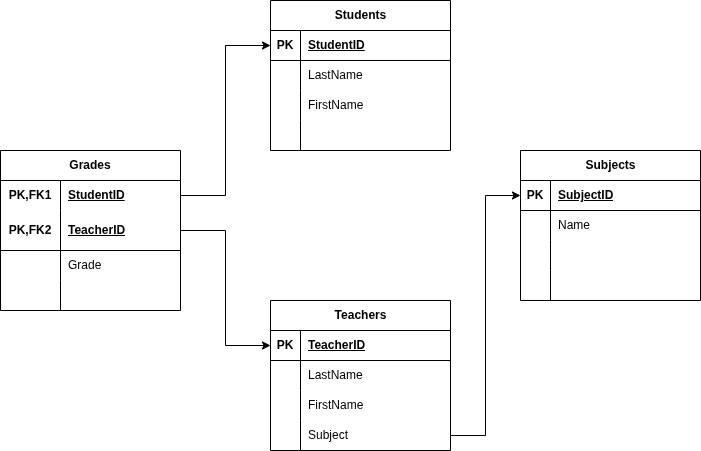

The diagram above was exported from draw.io. Its source (the exported page's mxGraphModel, read from the mxfile embedded in the PNG):
<mxGraphModel dx="1426" dy="791" grid="1" gridSize="10" guides="1" tooltips="1" connect="1" arrows="1" fold="1" page="1" pageScale="1" pageWidth="827" pageHeight="1169" math="0" shadow="0">
  <root>
    <mxCell id="0" />
    <mxCell id="1" parent="0" />
    <mxCell id="xu3dx7QmXRFDstxUaCVA-16" value="Grades" style="shape=table;startSize=30;container=1;collapsible=1;childLayout=tableLayout;fixedRows=1;rowLines=0;fontStyle=1;align=center;resizeLast=1;html=1;whiteSpace=wrap;" vertex="1" parent="1">
      <mxGeometry x="70" y="250" width="180" height="160" as="geometry" />
    </mxCell>
    <mxCell id="xu3dx7QmXRFDstxUaCVA-17" value="" style="shape=tableRow;horizontal=0;startSize=0;swimlaneHead=0;swimlaneBody=0;fillColor=none;collapsible=0;dropTarget=0;points=[[0,0.5],[1,0.5]];portConstraint=eastwest;top=0;left=0;right=0;bottom=0;html=1;" vertex="1" parent="xu3dx7QmXRFDstxUaCVA-16">
      <mxGeometry y="30" width="180" height="30" as="geometry" />
    </mxCell>
    <mxCell id="xu3dx7QmXRFDstxUaCVA-18" value="PK,FK1" style="shape=partialRectangle;connectable=0;fillColor=none;top=0;left=0;bottom=0;right=0;fontStyle=1;overflow=hidden;html=1;whiteSpace=wrap;" vertex="1" parent="xu3dx7QmXRFDstxUaCVA-17">
      <mxGeometry width="60" height="30" as="geometry">
        <mxRectangle width="60" height="30" as="alternateBounds" />
      </mxGeometry>
    </mxCell>
    <mxCell id="xu3dx7QmXRFDstxUaCVA-19" value="StudentID" style="shape=partialRectangle;connectable=0;fillColor=none;top=0;left=0;bottom=0;right=0;align=left;spacingLeft=6;fontStyle=5;overflow=hidden;html=1;whiteSpace=wrap;" vertex="1" parent="xu3dx7QmXRFDstxUaCVA-17">
      <mxGeometry x="60" width="120" height="30" as="geometry">
        <mxRectangle width="120" height="30" as="alternateBounds" />
      </mxGeometry>
    </mxCell>
    <mxCell id="xu3dx7QmXRFDstxUaCVA-20" value="" style="shape=tableRow;horizontal=0;startSize=0;swimlaneHead=0;swimlaneBody=0;fillColor=none;collapsible=0;dropTarget=0;points=[[0,0.5],[1,0.5]];portConstraint=eastwest;top=0;left=0;right=0;bottom=1;html=1;" vertex="1" parent="xu3dx7QmXRFDstxUaCVA-16">
      <mxGeometry y="60" width="180" height="40" as="geometry" />
    </mxCell>
    <mxCell id="xu3dx7QmXRFDstxUaCVA-21" value="PK,FK2" style="shape=partialRectangle;connectable=0;fillColor=none;top=0;left=0;bottom=0;right=0;fontStyle=1;overflow=hidden;html=1;whiteSpace=wrap;" vertex="1" parent="xu3dx7QmXRFDstxUaCVA-20">
      <mxGeometry width="60" height="40" as="geometry">
        <mxRectangle width="60" height="40" as="alternateBounds" />
      </mxGeometry>
    </mxCell>
    <mxCell id="xu3dx7QmXRFDstxUaCVA-22" value="TeacherID" style="shape=partialRectangle;connectable=0;fillColor=none;top=0;left=0;bottom=0;right=0;align=left;spacingLeft=6;fontStyle=5;overflow=hidden;html=1;whiteSpace=wrap;" vertex="1" parent="xu3dx7QmXRFDstxUaCVA-20">
      <mxGeometry x="60" width="120" height="40" as="geometry">
        <mxRectangle width="120" height="40" as="alternateBounds" />
      </mxGeometry>
    </mxCell>
    <mxCell id="xu3dx7QmXRFDstxUaCVA-23" value="" style="shape=tableRow;horizontal=0;startSize=0;swimlaneHead=0;swimlaneBody=0;fillColor=none;collapsible=0;dropTarget=0;points=[[0,0.5],[1,0.5]];portConstraint=eastwest;top=0;left=0;right=0;bottom=0;html=1;" vertex="1" parent="xu3dx7QmXRFDstxUaCVA-16">
      <mxGeometry y="100" width="180" height="30" as="geometry" />
    </mxCell>
    <mxCell id="xu3dx7QmXRFDstxUaCVA-24" value="" style="shape=partialRectangle;connectable=0;fillColor=none;top=0;left=0;bottom=0;right=0;editable=1;overflow=hidden;html=1;whiteSpace=wrap;" vertex="1" parent="xu3dx7QmXRFDstxUaCVA-23">
      <mxGeometry width="60" height="30" as="geometry">
        <mxRectangle width="60" height="30" as="alternateBounds" />
      </mxGeometry>
    </mxCell>
    <mxCell id="xu3dx7QmXRFDstxUaCVA-25" value="Grade" style="shape=partialRectangle;connectable=0;fillColor=none;top=0;left=0;bottom=0;right=0;align=left;spacingLeft=6;overflow=hidden;html=1;whiteSpace=wrap;" vertex="1" parent="xu3dx7QmXRFDstxUaCVA-23">
      <mxGeometry x="60" width="120" height="30" as="geometry">
        <mxRectangle width="120" height="30" as="alternateBounds" />
      </mxGeometry>
    </mxCell>
    <mxCell id="xu3dx7QmXRFDstxUaCVA-26" value="" style="shape=tableRow;horizontal=0;startSize=0;swimlaneHead=0;swimlaneBody=0;fillColor=none;collapsible=0;dropTarget=0;points=[[0,0.5],[1,0.5]];portConstraint=eastwest;top=0;left=0;right=0;bottom=0;html=1;" vertex="1" parent="xu3dx7QmXRFDstxUaCVA-16">
      <mxGeometry y="130" width="180" height="30" as="geometry" />
    </mxCell>
    <mxCell id="xu3dx7QmXRFDstxUaCVA-27" value="" style="shape=partialRectangle;connectable=0;fillColor=none;top=0;left=0;bottom=0;right=0;editable=1;overflow=hidden;html=1;whiteSpace=wrap;" vertex="1" parent="xu3dx7QmXRFDstxUaCVA-26">
      <mxGeometry width="60" height="30" as="geometry">
        <mxRectangle width="60" height="30" as="alternateBounds" />
      </mxGeometry>
    </mxCell>
    <mxCell id="xu3dx7QmXRFDstxUaCVA-28" value="" style="shape=partialRectangle;connectable=0;fillColor=none;top=0;left=0;bottom=0;right=0;align=left;spacingLeft=6;overflow=hidden;html=1;whiteSpace=wrap;" vertex="1" parent="xu3dx7QmXRFDstxUaCVA-26">
      <mxGeometry x="60" width="120" height="30" as="geometry">
        <mxRectangle width="120" height="30" as="alternateBounds" />
      </mxGeometry>
    </mxCell>
    <mxCell id="xu3dx7QmXRFDstxUaCVA-29" value="Students" style="shape=table;startSize=30;container=1;collapsible=1;childLayout=tableLayout;fixedRows=1;rowLines=0;fontStyle=1;align=center;resizeLast=1;html=1;" vertex="1" parent="1">
      <mxGeometry x="340" y="100" width="180" height="150" as="geometry" />
    </mxCell>
    <mxCell id="xu3dx7QmXRFDstxUaCVA-30" value="" style="shape=tableRow;horizontal=0;startSize=0;swimlaneHead=0;swimlaneBody=0;fillColor=none;collapsible=0;dropTarget=0;points=[[0,0.5],[1,0.5]];portConstraint=eastwest;top=0;left=0;right=0;bottom=1;" vertex="1" parent="xu3dx7QmXRFDstxUaCVA-29">
      <mxGeometry y="30" width="180" height="30" as="geometry" />
    </mxCell>
    <mxCell id="xu3dx7QmXRFDstxUaCVA-31" value="PK" style="shape=partialRectangle;connectable=0;fillColor=none;top=0;left=0;bottom=0;right=0;fontStyle=1;overflow=hidden;whiteSpace=wrap;html=1;" vertex="1" parent="xu3dx7QmXRFDstxUaCVA-30">
      <mxGeometry width="30" height="30" as="geometry">
        <mxRectangle width="30" height="30" as="alternateBounds" />
      </mxGeometry>
    </mxCell>
    <mxCell id="xu3dx7QmXRFDstxUaCVA-32" value="StudentID" style="shape=partialRectangle;connectable=0;fillColor=none;top=0;left=0;bottom=0;right=0;align=left;spacingLeft=6;fontStyle=5;overflow=hidden;whiteSpace=wrap;html=1;" vertex="1" parent="xu3dx7QmXRFDstxUaCVA-30">
      <mxGeometry x="30" width="150" height="30" as="geometry">
        <mxRectangle width="150" height="30" as="alternateBounds" />
      </mxGeometry>
    </mxCell>
    <mxCell id="xu3dx7QmXRFDstxUaCVA-33" value="" style="shape=tableRow;horizontal=0;startSize=0;swimlaneHead=0;swimlaneBody=0;fillColor=none;collapsible=0;dropTarget=0;points=[[0,0.5],[1,0.5]];portConstraint=eastwest;top=0;left=0;right=0;bottom=0;" vertex="1" parent="xu3dx7QmXRFDstxUaCVA-29">
      <mxGeometry y="60" width="180" height="30" as="geometry" />
    </mxCell>
    <mxCell id="xu3dx7QmXRFDstxUaCVA-34" value="" style="shape=partialRectangle;connectable=0;fillColor=none;top=0;left=0;bottom=0;right=0;editable=1;overflow=hidden;whiteSpace=wrap;html=1;" vertex="1" parent="xu3dx7QmXRFDstxUaCVA-33">
      <mxGeometry width="30" height="30" as="geometry">
        <mxRectangle width="30" height="30" as="alternateBounds" />
      </mxGeometry>
    </mxCell>
    <mxCell id="xu3dx7QmXRFDstxUaCVA-35" value="LastName" style="shape=partialRectangle;connectable=0;fillColor=none;top=0;left=0;bottom=0;right=0;align=left;spacingLeft=6;overflow=hidden;whiteSpace=wrap;html=1;" vertex="1" parent="xu3dx7QmXRFDstxUaCVA-33">
      <mxGeometry x="30" width="150" height="30" as="geometry">
        <mxRectangle width="150" height="30" as="alternateBounds" />
      </mxGeometry>
    </mxCell>
    <mxCell id="xu3dx7QmXRFDstxUaCVA-36" value="" style="shape=tableRow;horizontal=0;startSize=0;swimlaneHead=0;swimlaneBody=0;fillColor=none;collapsible=0;dropTarget=0;points=[[0,0.5],[1,0.5]];portConstraint=eastwest;top=0;left=0;right=0;bottom=0;" vertex="1" parent="xu3dx7QmXRFDstxUaCVA-29">
      <mxGeometry y="90" width="180" height="30" as="geometry" />
    </mxCell>
    <mxCell id="xu3dx7QmXRFDstxUaCVA-37" value="" style="shape=partialRectangle;connectable=0;fillColor=none;top=0;left=0;bottom=0;right=0;editable=1;overflow=hidden;whiteSpace=wrap;html=1;" vertex="1" parent="xu3dx7QmXRFDstxUaCVA-36">
      <mxGeometry width="30" height="30" as="geometry">
        <mxRectangle width="30" height="30" as="alternateBounds" />
      </mxGeometry>
    </mxCell>
    <mxCell id="xu3dx7QmXRFDstxUaCVA-38" value="FirstName" style="shape=partialRectangle;connectable=0;fillColor=none;top=0;left=0;bottom=0;right=0;align=left;spacingLeft=6;overflow=hidden;whiteSpace=wrap;html=1;" vertex="1" parent="xu3dx7QmXRFDstxUaCVA-36">
      <mxGeometry x="30" width="150" height="30" as="geometry">
        <mxRectangle width="150" height="30" as="alternateBounds" />
      </mxGeometry>
    </mxCell>
    <mxCell id="xu3dx7QmXRFDstxUaCVA-39" value="" style="shape=tableRow;horizontal=0;startSize=0;swimlaneHead=0;swimlaneBody=0;fillColor=none;collapsible=0;dropTarget=0;points=[[0,0.5],[1,0.5]];portConstraint=eastwest;top=0;left=0;right=0;bottom=0;" vertex="1" parent="xu3dx7QmXRFDstxUaCVA-29">
      <mxGeometry y="120" width="180" height="30" as="geometry" />
    </mxCell>
    <mxCell id="xu3dx7QmXRFDstxUaCVA-40" value="" style="shape=partialRectangle;connectable=0;fillColor=none;top=0;left=0;bottom=0;right=0;editable=1;overflow=hidden;whiteSpace=wrap;html=1;" vertex="1" parent="xu3dx7QmXRFDstxUaCVA-39">
      <mxGeometry width="30" height="30" as="geometry">
        <mxRectangle width="30" height="30" as="alternateBounds" />
      </mxGeometry>
    </mxCell>
    <mxCell id="xu3dx7QmXRFDstxUaCVA-41" value="" style="shape=partialRectangle;connectable=0;fillColor=none;top=0;left=0;bottom=0;right=0;align=left;spacingLeft=6;overflow=hidden;whiteSpace=wrap;html=1;" vertex="1" parent="xu3dx7QmXRFDstxUaCVA-39">
      <mxGeometry x="30" width="150" height="30" as="geometry">
        <mxRectangle width="150" height="30" as="alternateBounds" />
      </mxGeometry>
    </mxCell>
    <mxCell id="xu3dx7QmXRFDstxUaCVA-42" value="Teachers" style="shape=table;startSize=30;container=1;collapsible=1;childLayout=tableLayout;fixedRows=1;rowLines=0;fontStyle=1;align=center;resizeLast=1;html=1;" vertex="1" parent="1">
      <mxGeometry x="340" y="400" width="180" height="150" as="geometry" />
    </mxCell>
    <mxCell id="xu3dx7QmXRFDstxUaCVA-43" value="" style="shape=tableRow;horizontal=0;startSize=0;swimlaneHead=0;swimlaneBody=0;fillColor=none;collapsible=0;dropTarget=0;points=[[0,0.5],[1,0.5]];portConstraint=eastwest;top=0;left=0;right=0;bottom=1;" vertex="1" parent="xu3dx7QmXRFDstxUaCVA-42">
      <mxGeometry y="30" width="180" height="30" as="geometry" />
    </mxCell>
    <mxCell id="xu3dx7QmXRFDstxUaCVA-44" value="PK" style="shape=partialRectangle;connectable=0;fillColor=none;top=0;left=0;bottom=0;right=0;fontStyle=1;overflow=hidden;whiteSpace=wrap;html=1;" vertex="1" parent="xu3dx7QmXRFDstxUaCVA-43">
      <mxGeometry width="30" height="30" as="geometry">
        <mxRectangle width="30" height="30" as="alternateBounds" />
      </mxGeometry>
    </mxCell>
    <mxCell id="xu3dx7QmXRFDstxUaCVA-45" value="TeacherID" style="shape=partialRectangle;connectable=0;fillColor=none;top=0;left=0;bottom=0;right=0;align=left;spacingLeft=6;fontStyle=5;overflow=hidden;whiteSpace=wrap;html=1;" vertex="1" parent="xu3dx7QmXRFDstxUaCVA-43">
      <mxGeometry x="30" width="150" height="30" as="geometry">
        <mxRectangle width="150" height="30" as="alternateBounds" />
      </mxGeometry>
    </mxCell>
    <mxCell id="xu3dx7QmXRFDstxUaCVA-46" value="" style="shape=tableRow;horizontal=0;startSize=0;swimlaneHead=0;swimlaneBody=0;fillColor=none;collapsible=0;dropTarget=0;points=[[0,0.5],[1,0.5]];portConstraint=eastwest;top=0;left=0;right=0;bottom=0;" vertex="1" parent="xu3dx7QmXRFDstxUaCVA-42">
      <mxGeometry y="60" width="180" height="30" as="geometry" />
    </mxCell>
    <mxCell id="xu3dx7QmXRFDstxUaCVA-47" value="" style="shape=partialRectangle;connectable=0;fillColor=none;top=0;left=0;bottom=0;right=0;editable=1;overflow=hidden;whiteSpace=wrap;html=1;" vertex="1" parent="xu3dx7QmXRFDstxUaCVA-46">
      <mxGeometry width="30" height="30" as="geometry">
        <mxRectangle width="30" height="30" as="alternateBounds" />
      </mxGeometry>
    </mxCell>
    <mxCell id="xu3dx7QmXRFDstxUaCVA-48" value="LastName" style="shape=partialRectangle;connectable=0;fillColor=none;top=0;left=0;bottom=0;right=0;align=left;spacingLeft=6;overflow=hidden;whiteSpace=wrap;html=1;" vertex="1" parent="xu3dx7QmXRFDstxUaCVA-46">
      <mxGeometry x="30" width="150" height="30" as="geometry">
        <mxRectangle width="150" height="30" as="alternateBounds" />
      </mxGeometry>
    </mxCell>
    <mxCell id="xu3dx7QmXRFDstxUaCVA-49" value="" style="shape=tableRow;horizontal=0;startSize=0;swimlaneHead=0;swimlaneBody=0;fillColor=none;collapsible=0;dropTarget=0;points=[[0,0.5],[1,0.5]];portConstraint=eastwest;top=0;left=0;right=0;bottom=0;" vertex="1" parent="xu3dx7QmXRFDstxUaCVA-42">
      <mxGeometry y="90" width="180" height="30" as="geometry" />
    </mxCell>
    <mxCell id="xu3dx7QmXRFDstxUaCVA-50" value="" style="shape=partialRectangle;connectable=0;fillColor=none;top=0;left=0;bottom=0;right=0;editable=1;overflow=hidden;whiteSpace=wrap;html=1;" vertex="1" parent="xu3dx7QmXRFDstxUaCVA-49">
      <mxGeometry width="30" height="30" as="geometry">
        <mxRectangle width="30" height="30" as="alternateBounds" />
      </mxGeometry>
    </mxCell>
    <mxCell id="xu3dx7QmXRFDstxUaCVA-51" value="FirstName" style="shape=partialRectangle;connectable=0;fillColor=none;top=0;left=0;bottom=0;right=0;align=left;spacingLeft=6;overflow=hidden;whiteSpace=wrap;html=1;" vertex="1" parent="xu3dx7QmXRFDstxUaCVA-49">
      <mxGeometry x="30" width="150" height="30" as="geometry">
        <mxRectangle width="150" height="30" as="alternateBounds" />
      </mxGeometry>
    </mxCell>
    <mxCell id="xu3dx7QmXRFDstxUaCVA-52" value="" style="shape=tableRow;horizontal=0;startSize=0;swimlaneHead=0;swimlaneBody=0;fillColor=none;collapsible=0;dropTarget=0;points=[[0,0.5],[1,0.5]];portConstraint=eastwest;top=0;left=0;right=0;bottom=0;" vertex="1" parent="xu3dx7QmXRFDstxUaCVA-42">
      <mxGeometry y="120" width="180" height="30" as="geometry" />
    </mxCell>
    <mxCell id="xu3dx7QmXRFDstxUaCVA-53" value="" style="shape=partialRectangle;connectable=0;fillColor=none;top=0;left=0;bottom=0;right=0;editable=1;overflow=hidden;whiteSpace=wrap;html=1;" vertex="1" parent="xu3dx7QmXRFDstxUaCVA-52">
      <mxGeometry width="30" height="30" as="geometry">
        <mxRectangle width="30" height="30" as="alternateBounds" />
      </mxGeometry>
    </mxCell>
    <mxCell id="xu3dx7QmXRFDstxUaCVA-54" value="Subject" style="shape=partialRectangle;connectable=0;fillColor=none;top=0;left=0;bottom=0;right=0;align=left;spacingLeft=6;overflow=hidden;whiteSpace=wrap;html=1;" vertex="1" parent="xu3dx7QmXRFDstxUaCVA-52">
      <mxGeometry x="30" width="150" height="30" as="geometry">
        <mxRectangle width="150" height="30" as="alternateBounds" />
      </mxGeometry>
    </mxCell>
    <mxCell id="xu3dx7QmXRFDstxUaCVA-55" value="Subjects" style="shape=table;startSize=30;container=1;collapsible=1;childLayout=tableLayout;fixedRows=1;rowLines=0;fontStyle=1;align=center;resizeLast=1;html=1;" vertex="1" parent="1">
      <mxGeometry x="590" y="250" width="180" height="150" as="geometry" />
    </mxCell>
    <mxCell id="xu3dx7QmXRFDstxUaCVA-56" value="" style="shape=tableRow;horizontal=0;startSize=0;swimlaneHead=0;swimlaneBody=0;fillColor=none;collapsible=0;dropTarget=0;points=[[0,0.5],[1,0.5]];portConstraint=eastwest;top=0;left=0;right=0;bottom=1;" vertex="1" parent="xu3dx7QmXRFDstxUaCVA-55">
      <mxGeometry y="30" width="180" height="30" as="geometry" />
    </mxCell>
    <mxCell id="xu3dx7QmXRFDstxUaCVA-57" value="PK" style="shape=partialRectangle;connectable=0;fillColor=none;top=0;left=0;bottom=0;right=0;fontStyle=1;overflow=hidden;whiteSpace=wrap;html=1;" vertex="1" parent="xu3dx7QmXRFDstxUaCVA-56">
      <mxGeometry width="30" height="30" as="geometry">
        <mxRectangle width="30" height="30" as="alternateBounds" />
      </mxGeometry>
    </mxCell>
    <mxCell id="xu3dx7QmXRFDstxUaCVA-58" value="SubjectID" style="shape=partialRectangle;connectable=0;fillColor=none;top=0;left=0;bottom=0;right=0;align=left;spacingLeft=6;fontStyle=5;overflow=hidden;whiteSpace=wrap;html=1;" vertex="1" parent="xu3dx7QmXRFDstxUaCVA-56">
      <mxGeometry x="30" width="150" height="30" as="geometry">
        <mxRectangle width="150" height="30" as="alternateBounds" />
      </mxGeometry>
    </mxCell>
    <mxCell id="xu3dx7QmXRFDstxUaCVA-59" value="" style="shape=tableRow;horizontal=0;startSize=0;swimlaneHead=0;swimlaneBody=0;fillColor=none;collapsible=0;dropTarget=0;points=[[0,0.5],[1,0.5]];portConstraint=eastwest;top=0;left=0;right=0;bottom=0;" vertex="1" parent="xu3dx7QmXRFDstxUaCVA-55">
      <mxGeometry y="60" width="180" height="30" as="geometry" />
    </mxCell>
    <mxCell id="xu3dx7QmXRFDstxUaCVA-60" value="" style="shape=partialRectangle;connectable=0;fillColor=none;top=0;left=0;bottom=0;right=0;editable=1;overflow=hidden;whiteSpace=wrap;html=1;" vertex="1" parent="xu3dx7QmXRFDstxUaCVA-59">
      <mxGeometry width="30" height="30" as="geometry">
        <mxRectangle width="30" height="30" as="alternateBounds" />
      </mxGeometry>
    </mxCell>
    <mxCell id="xu3dx7QmXRFDstxUaCVA-61" value="Name" style="shape=partialRectangle;connectable=0;fillColor=none;top=0;left=0;bottom=0;right=0;align=left;spacingLeft=6;overflow=hidden;whiteSpace=wrap;html=1;" vertex="1" parent="xu3dx7QmXRFDstxUaCVA-59">
      <mxGeometry x="30" width="150" height="30" as="geometry">
        <mxRectangle width="150" height="30" as="alternateBounds" />
      </mxGeometry>
    </mxCell>
    <mxCell id="xu3dx7QmXRFDstxUaCVA-62" value="" style="shape=tableRow;horizontal=0;startSize=0;swimlaneHead=0;swimlaneBody=0;fillColor=none;collapsible=0;dropTarget=0;points=[[0,0.5],[1,0.5]];portConstraint=eastwest;top=0;left=0;right=0;bottom=0;" vertex="1" parent="xu3dx7QmXRFDstxUaCVA-55">
      <mxGeometry y="90" width="180" height="30" as="geometry" />
    </mxCell>
    <mxCell id="xu3dx7QmXRFDstxUaCVA-63" value="" style="shape=partialRectangle;connectable=0;fillColor=none;top=0;left=0;bottom=0;right=0;editable=1;overflow=hidden;whiteSpace=wrap;html=1;" vertex="1" parent="xu3dx7QmXRFDstxUaCVA-62">
      <mxGeometry width="30" height="30" as="geometry">
        <mxRectangle width="30" height="30" as="alternateBounds" />
      </mxGeometry>
    </mxCell>
    <mxCell id="xu3dx7QmXRFDstxUaCVA-64" value="" style="shape=partialRectangle;connectable=0;fillColor=none;top=0;left=0;bottom=0;right=0;align=left;spacingLeft=6;overflow=hidden;whiteSpace=wrap;html=1;" vertex="1" parent="xu3dx7QmXRFDstxUaCVA-62">
      <mxGeometry x="30" width="150" height="30" as="geometry">
        <mxRectangle width="150" height="30" as="alternateBounds" />
      </mxGeometry>
    </mxCell>
    <mxCell id="xu3dx7QmXRFDstxUaCVA-65" value="" style="shape=tableRow;horizontal=0;startSize=0;swimlaneHead=0;swimlaneBody=0;fillColor=none;collapsible=0;dropTarget=0;points=[[0,0.5],[1,0.5]];portConstraint=eastwest;top=0;left=0;right=0;bottom=0;" vertex="1" parent="xu3dx7QmXRFDstxUaCVA-55">
      <mxGeometry y="120" width="180" height="30" as="geometry" />
    </mxCell>
    <mxCell id="xu3dx7QmXRFDstxUaCVA-66" value="" style="shape=partialRectangle;connectable=0;fillColor=none;top=0;left=0;bottom=0;right=0;editable=1;overflow=hidden;whiteSpace=wrap;html=1;" vertex="1" parent="xu3dx7QmXRFDstxUaCVA-65">
      <mxGeometry width="30" height="30" as="geometry">
        <mxRectangle width="30" height="30" as="alternateBounds" />
      </mxGeometry>
    </mxCell>
    <mxCell id="xu3dx7QmXRFDstxUaCVA-67" value="" style="shape=partialRectangle;connectable=0;fillColor=none;top=0;left=0;bottom=0;right=0;align=left;spacingLeft=6;overflow=hidden;whiteSpace=wrap;html=1;" vertex="1" parent="xu3dx7QmXRFDstxUaCVA-65">
      <mxGeometry x="30" width="150" height="30" as="geometry">
        <mxRectangle width="150" height="30" as="alternateBounds" />
      </mxGeometry>
    </mxCell>
    <mxCell id="xu3dx7QmXRFDstxUaCVA-68" style="edgeStyle=orthogonalEdgeStyle;rounded=0;orthogonalLoop=1;jettySize=auto;html=1;entryX=0;entryY=0.5;entryDx=0;entryDy=0;" edge="1" parent="1" source="xu3dx7QmXRFDstxUaCVA-17" target="xu3dx7QmXRFDstxUaCVA-30">
      <mxGeometry relative="1" as="geometry" />
    </mxCell>
    <mxCell id="xu3dx7QmXRFDstxUaCVA-69" style="edgeStyle=orthogonalEdgeStyle;rounded=0;orthogonalLoop=1;jettySize=auto;html=1;entryX=0;entryY=0.5;entryDx=0;entryDy=0;" edge="1" parent="1" source="xu3dx7QmXRFDstxUaCVA-20" target="xu3dx7QmXRFDstxUaCVA-43">
      <mxGeometry relative="1" as="geometry" />
    </mxCell>
    <mxCell id="xu3dx7QmXRFDstxUaCVA-70" style="edgeStyle=orthogonalEdgeStyle;rounded=0;orthogonalLoop=1;jettySize=auto;html=1;entryX=0;entryY=0.5;entryDx=0;entryDy=0;" edge="1" parent="1" source="xu3dx7QmXRFDstxUaCVA-52" target="xu3dx7QmXRFDstxUaCVA-56">
      <mxGeometry relative="1" as="geometry" />
    </mxCell>
  </root>
</mxGraphModel>